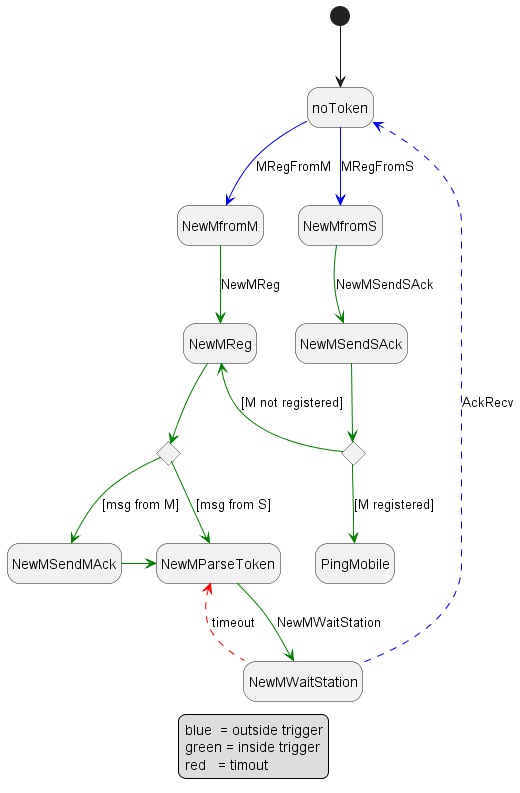

The diagram above was rendered by PlantUML. Its source (embedded in the PNG):
@startuml diagram
hide empty description

state noToken
state NewMfromM
state NewMReg
state NewMSendMAck
state NewMParseToken
state NewMWaitStation
state NewMSendSAck
state NewMfromS
state PingMobile

state c <<choice>>
state d <<choice>>

[*] -d-> noToken

' [#blue]
' [#green]
' [#red,dashed]

noToken         -d[#blue]->         NewMfromM : MRegFromM
NewMfromM       -d[#green]->        NewMReg : NewMReg
NewMSendMAck    -r[#green]->        NewMParseToken 

noToken         -d[#blue]->         NewMfromS : MRegFromS
NewMfromS       -d[#green]->        NewMSendSAck : NewMSendSAck
NewMSendSAck    -d[#green]->        d
d               -l[#green]->        NewMReg : [M not registered]
d               -d[#green]->        PingMobile : [M registered]

NewMReg         -d[#green]->        c
c               -d[#green]->        NewMSendMAck : [msg from M]
c               -d[#green]->        NewMParseToken : [msg from S]

NewMParseToken  -d[#green]->        NewMWaitStation : NewMWaitStation
NewMWaitStation -u[#red,dashed]->   NewMParseToken : timeout

NewMWaitStation -u[#blue,dashed]->  noToken : AckRecv


legend
blue  = outside trigger
green = inside trigger
red   = timout
end legend
@enduml